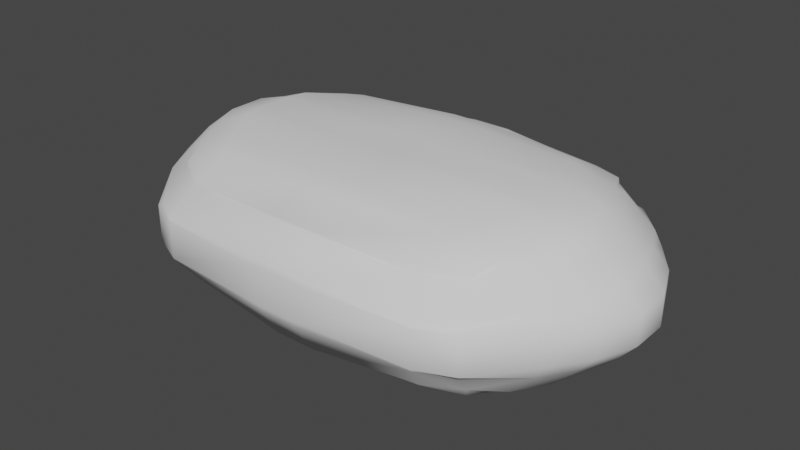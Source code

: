 # Source: gem.blend  (saved by Blender 2.80.74; exported with 4.5.12 LTS)
import bpy
from mathutils import Matrix  # noqa: F401  (used for matrix-valued properties, if any)

bpy.ops.wm.read_factory_settings(use_empty=True)
scene = bpy.context.scene
scene.name = 'Scene'

# ---- collections
col_collection = bpy.data.collections.new('Collection'); scene.collection.children.link(col_collection)

# ---- world
world_world = bpy.data.worlds.new('World'); scene.world = world_world
world_world.use_nodes = True; world_world.node_tree.nodes.clear()
_N = world_world.node_tree.nodes; _L = world_world.node_tree.links
n0 = _N.new('ShaderNodeOutputWorld'); n0.name = 'World Output'; n0.location = (300, 300)
n1 = _N.new('ShaderNodeBackground'); n1.name = 'Background'; n1.location = (10, 300)
n1.inputs[0].default_value = (0.05088, 0.05088, 0.05088, 1.0)
_L.new(n1.outputs[0], n0.inputs[0])
n0.is_active_output = True
world_world.color = (0.05088, 0.05088, 0.05088)
world_world.use_sun_shadow = False
world_world.sun_shadow_jitter_overblur = 0.0

# ---- meshes
me_cube_001 = bpy.data.meshes.new('Cube.001')
me_cube_001.from_pydata([(0.8719, 0.6933, 0.3806), (0.0, 0.8034, 0.4433), (1.0, 1.0, 0.0), (1.168, 0.0, 0.5089), (0.0, 0.0, 0.5089), (1.758, 0.0, 0.0), (0.0, 1.063, 0.0), (1.077, 0.3735, 0.5089), (0.0, 0.402, 0.5089), (1.556, 0.4822, 0.0), (0.9878, 0.9183, 0.2393), (1.458, 0.0, 0.3353), (0.0, 0.9783, 0.2742), (1.311, 0.4502, 0.2873)], [], [(12, 1, 0, 10), (7, 8, 4, 3), (13, 7, 3, 11), (10, 0, 7, 13), (0, 1, 8, 7), (2, 10, 13, 9), (9, 13, 11, 5), (6, 12, 10, 2)])
me_cube_001.polygons.foreach_set('use_smooth', [True] * 8)
_uv = me_cube_001.uv_layers.new(name='UVMap')
_uv.uv.foreach_set('vector', [0.5625, 0.375, 0.625, 0.375, 0.625, 0.5, 0.5625, 0.5, 0.625, 0.5625, 0.75, 0.5625, 0.75, 0.625, 0.625, 0.625, 0.5625, 0.5625, 0.625, 0.5625, 0.625, 0.625, 0.5625, 0.625, 0.5625, 0.5, 0.625, 0.5, 0.625, 0.5625, 0.5625, 0.5625, 0.625, 0.5, 0.75, 0.5, 0.75, 0.5625, 0.625, 0.5625, 0.5, 0.5, 0.5625, 0.5, 0.5625, 0.5625, 0.5, 0.5625, 0.5, 0.5625, 0.5625, 0.5625, 0.5625, 0.625, 0.5, 0.625, 0.5, 0.375, 0.5625, 0.375, 0.5625, 0.5, 0.5, 0.5])
me_cube_001.use_remesh_preserve_volume = False
me_cube_001.use_remesh_preserve_attributes = False
me_cube_001.use_mirror_vertex_groups = False
me_cube_001.update()

# ---- objects
ob_cube = bpy.data.objects.new('Cube', me_cube_001)

# ---- transforms, parenting, visibility, modifiers, constraints
ob_cube.location = (0.0, 0.0, 0.0)
ob_cube.lineart.crease_threshold = 0.0
_m = ob_cube.modifiers.new('Mirror', 'MIRROR')
_m.use_axis = (True, True, True)
_m.use_clip = True
_m = ob_cube.modifiers.new('Bevel', 'BEVEL')
_m.width = 0.35
_m.width_pct = 0.35
_m.limit_method = 'NONE'

# ---- collection membership
col_collection.objects.link(ob_cube)

# ---- scene / render settings (as saved in the file)
scene.frame_start = 1; scene.frame_end = 250; scene.frame_set(1)
scene.render.engine = 'BLENDER_EEVEE_NEXT'
scene.cycles.use_denoising = False
scene.cycles.samples = 128
scene.cycles.sampling_pattern = 'TABULATED_SOBOL'
scene.cycles.use_adaptive_sampling = False
scene.cycles.use_light_tree = False
scene.view_settings.view_transform = 'Filmic'
bpy.context.view_layer.update()

# ---- added for rendering (the .blend has no active camera and no usable light): camera, sun
cam_auto = bpy.data.cameras.new('AutoCamera')
cam_auto.lens = 50.0
cam_auto.sensor_width = 36.0
cam_auto.clip_end = 1000.0
ob_auto_camera = bpy.data.objects.new('AutoCamera', cam_auto)
scene.collection.objects.link(ob_auto_camera)
ob_auto_camera.location = (3.67089, -4.40507, 2.93672)
ob_auto_camera.rotation_euler = (1.09748, -7.21219e-08, 0.694738)
scene.camera = ob_auto_camera
light_auto_sun = bpy.data.lights.new('AutoSun', 'SUN')
light_auto_sun.energy = 3.0
light_auto_sun.angle = 0.0523599
ob_auto_sun = bpy.data.objects.new('AutoSun', light_auto_sun)
scene.collection.objects.link(ob_auto_sun)
ob_auto_sun.rotation_euler = (0.872665, 0.174533, 0.523599)
bpy.context.view_layer.update()
